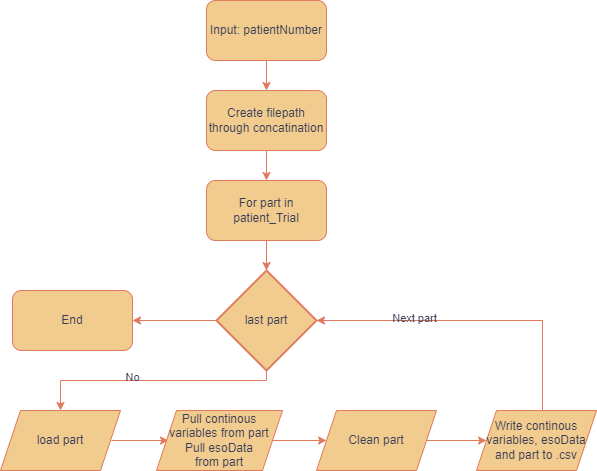

The diagram above was exported from draw.io. Its source (the exported page's mxGraphModel, read from the mxfile embedded in the PNG):
<mxGraphModel dx="1434" dy="756" grid="1" gridSize="10" guides="1" tooltips="1" connect="1" arrows="1" fold="1" page="1" pageScale="1" pageWidth="827" pageHeight="1169" math="0" shadow="0">
  <root>
    <mxCell id="0" />
    <mxCell id="1" parent="0" />
    <mxCell id="2" style="edgeStyle=orthogonalEdgeStyle;rounded=0;orthogonalLoop=1;jettySize=auto;html=1;labelBackgroundColor=none;strokeColor=#E07A5F;fontColor=default;" edge="1" source="3" target="5" parent="1">
      <mxGeometry relative="1" as="geometry" />
    </mxCell>
    <mxCell id="3" value="Input: patientNumber" style="rounded=1;whiteSpace=wrap;html=1;labelBackgroundColor=none;fillColor=#F2CC8F;strokeColor=#E07A5F;fontColor=#393C56;" vertex="1" parent="1">
      <mxGeometry x="354" y="60" width="120" height="60" as="geometry" />
    </mxCell>
    <mxCell id="4" style="edgeStyle=orthogonalEdgeStyle;rounded=0;orthogonalLoop=1;jettySize=auto;html=1;labelBackgroundColor=none;strokeColor=#E07A5F;fontColor=default;" edge="1" source="5" target="11" parent="1">
      <mxGeometry relative="1" as="geometry" />
    </mxCell>
    <mxCell id="5" value="Create filepath through concatination" style="rounded=1;whiteSpace=wrap;html=1;labelBackgroundColor=none;fillColor=#F2CC8F;strokeColor=#E07A5F;fontColor=#393C56;" vertex="1" parent="1">
      <mxGeometry x="354" y="150" width="120" height="60" as="geometry" />
    </mxCell>
    <mxCell id="6" style="edgeStyle=orthogonalEdgeStyle;rounded=0;orthogonalLoop=1;jettySize=auto;html=1;entryX=0.5;entryY=0;entryDx=0;entryDy=0;labelBackgroundColor=none;strokeColor=#E07A5F;fontColor=default;" edge="1" source="9" target="13" parent="1">
      <mxGeometry relative="1" as="geometry">
        <Array as="points">
          <mxPoint x="414" y="440" />
          <mxPoint x="208" y="440" />
        </Array>
      </mxGeometry>
    </mxCell>
    <mxCell id="7" value="No" style="edgeLabel;html=1;align=center;verticalAlign=middle;resizable=0;points=[];labelBackgroundColor=none;fontColor=#393C56;" vertex="1" connectable="0" parent="6">
      <mxGeometry x="0.1789" y="-4" relative="1" as="geometry">
        <mxPoint as="offset" />
      </mxGeometry>
    </mxCell>
    <mxCell id="8" style="edgeStyle=orthogonalEdgeStyle;rounded=0;orthogonalLoop=1;jettySize=auto;html=1;labelBackgroundColor=none;strokeColor=#E07A5F;fontColor=default;" edge="1" source="9" parent="1">
      <mxGeometry relative="1" as="geometry">
        <mxPoint x="280" y="380" as="targetPoint" />
      </mxGeometry>
    </mxCell>
    <mxCell id="9" value="last part" style="strokeWidth=2;html=1;shape=mxgraph.flowchart.decision;whiteSpace=wrap;labelBackgroundColor=none;fillColor=#F2CC8F;strokeColor=#E07A5F;fontColor=#393C56;" vertex="1" parent="1">
      <mxGeometry x="364" y="330" width="100" height="100" as="geometry" />
    </mxCell>
    <mxCell id="10" style="edgeStyle=orthogonalEdgeStyle;rounded=0;orthogonalLoop=1;jettySize=auto;html=1;labelBackgroundColor=none;strokeColor=#E07A5F;fontColor=default;" edge="1" source="11" target="9" parent="1">
      <mxGeometry relative="1" as="geometry" />
    </mxCell>
    <mxCell id="11" value="For part in patient_Trial" style="rounded=1;whiteSpace=wrap;html=1;labelBackgroundColor=none;fillColor=#F2CC8F;strokeColor=#E07A5F;fontColor=#393C56;" vertex="1" parent="1">
      <mxGeometry x="354" y="240" width="120" height="60" as="geometry" />
    </mxCell>
    <mxCell id="12" style="edgeStyle=orthogonalEdgeStyle;rounded=0;orthogonalLoop=1;jettySize=auto;html=1;labelBackgroundColor=none;strokeColor=#E07A5F;fontColor=default;" edge="1" parent="1">
      <mxGeometry relative="1" as="geometry">
        <mxPoint x="316" y="500" as="targetPoint" />
        <mxPoint x="259" y="500" as="sourcePoint" />
      </mxGeometry>
    </mxCell>
    <mxCell id="13" value="load part" style="shape=parallelogram;perimeter=parallelogramPerimeter;whiteSpace=wrap;html=1;fixedSize=1;labelBackgroundColor=none;fillColor=#F2CC8F;strokeColor=#E07A5F;fontColor=#393C56;" vertex="1" parent="1">
      <mxGeometry x="148" y="470" width="120" height="60" as="geometry" />
    </mxCell>
    <mxCell id="14" style="edgeStyle=orthogonalEdgeStyle;rounded=0;orthogonalLoop=1;jettySize=auto;html=1;labelBackgroundColor=none;strokeColor=#E07A5F;fontColor=default;" edge="1" source="15" parent="1">
      <mxGeometry relative="1" as="geometry">
        <mxPoint x="474" y="500" as="targetPoint" />
      </mxGeometry>
    </mxCell>
    <mxCell id="15" value="Pull continous variables from part&lt;br&gt;Pull esoData &lt;br&gt;from part" style="shape=parallelogram;perimeter=parallelogramPerimeter;whiteSpace=wrap;html=1;fixedSize=1;labelBackgroundColor=none;fillColor=#F2CC8F;strokeColor=#E07A5F;fontColor=#393C56;" vertex="1" parent="1">
      <mxGeometry x="304" y="470" width="126" height="60" as="geometry" />
    </mxCell>
    <mxCell id="16" value="Clean part" style="shape=parallelogram;perimeter=parallelogramPerimeter;whiteSpace=wrap;html=1;fixedSize=1;labelBackgroundColor=none;fillColor=#F2CC8F;strokeColor=#E07A5F;fontColor=#393C56;" vertex="1" parent="1">
      <mxGeometry x="464" y="470" width="120" height="60" as="geometry" />
    </mxCell>
    <mxCell id="17" style="edgeStyle=orthogonalEdgeStyle;rounded=0;orthogonalLoop=1;jettySize=auto;html=1;labelBackgroundColor=none;strokeColor=#E07A5F;fontColor=default;" edge="1" parent="1">
      <mxGeometry relative="1" as="geometry">
        <mxPoint x="634" y="500" as="targetPoint" />
        <mxPoint x="574" y="500" as="sourcePoint" />
      </mxGeometry>
    </mxCell>
    <mxCell id="18" style="edgeStyle=orthogonalEdgeStyle;rounded=0;orthogonalLoop=1;jettySize=auto;html=1;entryX=1;entryY=0.5;entryDx=0;entryDy=0;entryPerimeter=0;labelBackgroundColor=none;strokeColor=#E07A5F;fontColor=default;" edge="1" source="20" target="9" parent="1">
      <mxGeometry relative="1" as="geometry">
        <Array as="points">
          <mxPoint x="690" y="380" />
        </Array>
      </mxGeometry>
    </mxCell>
    <mxCell id="19" value="Next part" style="edgeLabel;html=1;align=center;verticalAlign=middle;resizable=0;points=[];labelBackgroundColor=none;fontColor=#393C56;" vertex="1" connectable="0" parent="18">
      <mxGeometry x="0.3861" y="-3" relative="1" as="geometry">
        <mxPoint as="offset" />
      </mxGeometry>
    </mxCell>
    <mxCell id="20" value="Write continous variables, esoData and part to .csv" style="shape=parallelogram;perimeter=parallelogramPerimeter;whiteSpace=wrap;html=1;fixedSize=1;labelBackgroundColor=none;fillColor=#F2CC8F;strokeColor=#E07A5F;fontColor=#393C56;" vertex="1" parent="1">
      <mxGeometry x="624" y="470" width="120" height="60" as="geometry" />
    </mxCell>
    <mxCell id="21" value="End" style="rounded=1;whiteSpace=wrap;html=1;labelBackgroundColor=none;fillColor=#F2CC8F;strokeColor=#E07A5F;fontColor=#393C56;" vertex="1" parent="1">
      <mxGeometry x="160" y="350" width="120" height="60" as="geometry" />
    </mxCell>
  </root>
</mxGraphModel>